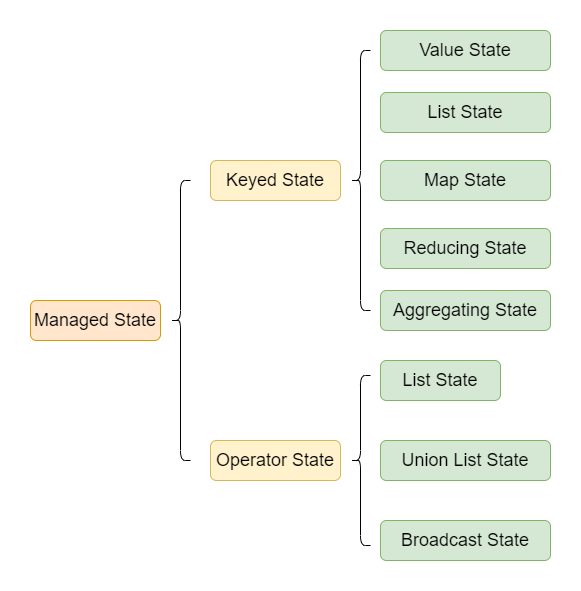

The diagram above was exported from draw.io. Its source (the exported page's mxGraphModel, read from the mxfile embedded in the PNG):
<mxGraphModel dx="1422" dy="822" grid="1" gridSize="10" guides="1" tooltips="1" connect="1" arrows="1" fold="1" page="1" pageScale="1" pageWidth="827" pageHeight="1169" math="0" shadow="0">
  <root>
    <mxCell id="6xdWpy3sTBtViW0UfesW-0" />
    <mxCell id="6xdWpy3sTBtViW0UfesW-1" parent="6xdWpy3sTBtViW0UfesW-0" />
    <mxCell id="lhaFGnGUpK9AfyENmT-K-0" value="&lt;span style=&quot;font-size: 18px&quot;&gt;Managed State&lt;/span&gt;" style="rounded=1;whiteSpace=wrap;html=1;fillColor=#ffe6cc;strokeColor=#d79b00;" parent="6xdWpy3sTBtViW0UfesW-1" vertex="1">
      <mxGeometry x="20" y="450" width="130" height="40" as="geometry" />
    </mxCell>
    <mxCell id="lhaFGnGUpK9AfyENmT-K-1" value="&lt;font style=&quot;font-size: 18px&quot;&gt;Keyed State&lt;/font&gt;" style="rounded=1;whiteSpace=wrap;html=1;fillColor=#fff2cc;strokeColor=#d6b656;" parent="6xdWpy3sTBtViW0UfesW-1" vertex="1">
      <mxGeometry x="200" y="310" width="130" height="40" as="geometry" />
    </mxCell>
    <mxCell id="lhaFGnGUpK9AfyENmT-K-2" value="" style="shape=curlyBracket;whiteSpace=wrap;html=1;rounded=1;" parent="6xdWpy3sTBtViW0UfesW-1" vertex="1">
      <mxGeometry x="160" y="330" width="20" height="280" as="geometry" />
    </mxCell>
    <mxCell id="lhaFGnGUpK9AfyENmT-K-3" value="&lt;font style=&quot;font-size: 18px&quot;&gt;Operator State&lt;/font&gt;" style="rounded=1;whiteSpace=wrap;html=1;fillColor=#fff2cc;strokeColor=#d6b656;" parent="6xdWpy3sTBtViW0UfesW-1" vertex="1">
      <mxGeometry x="200" y="590" width="130" height="40" as="geometry" />
    </mxCell>
    <mxCell id="lhaFGnGUpK9AfyENmT-K-4" value="" style="shape=curlyBracket;whiteSpace=wrap;html=1;rounded=1;" parent="6xdWpy3sTBtViW0UfesW-1" vertex="1">
      <mxGeometry x="340" y="200" width="20" height="260" as="geometry" />
    </mxCell>
    <mxCell id="lhaFGnGUpK9AfyENmT-K-5" value="&lt;font style=&quot;font-size: 18px&quot;&gt;Value State&lt;/font&gt;" style="rounded=1;whiteSpace=wrap;html=1;fillColor=#d5e8d4;strokeColor=#82b366;" parent="6xdWpy3sTBtViW0UfesW-1" vertex="1">
      <mxGeometry x="370" y="180" width="170" height="40" as="geometry" />
    </mxCell>
    <mxCell id="lhaFGnGUpK9AfyENmT-K-6" value="&lt;font style=&quot;font-size: 18px&quot;&gt;List State&lt;/font&gt;" style="rounded=1;whiteSpace=wrap;html=1;fillColor=#d5e8d4;strokeColor=#82b366;" parent="6xdWpy3sTBtViW0UfesW-1" vertex="1">
      <mxGeometry x="370" y="242" width="170" height="40" as="geometry" />
    </mxCell>
    <mxCell id="lhaFGnGUpK9AfyENmT-K-7" value="&lt;font style=&quot;font-size: 18px&quot;&gt;Map State&lt;/font&gt;" style="rounded=1;whiteSpace=wrap;html=1;fillColor=#d5e8d4;strokeColor=#82b366;" parent="6xdWpy3sTBtViW0UfesW-1" vertex="1">
      <mxGeometry x="370" y="310" width="170" height="40" as="geometry" />
    </mxCell>
    <mxCell id="lhaFGnGUpK9AfyENmT-K-8" value="&lt;font style=&quot;font-size: 18px&quot;&gt;Reducing State&lt;/font&gt;" style="rounded=1;whiteSpace=wrap;html=1;fillColor=#d5e8d4;strokeColor=#82b366;" parent="6xdWpy3sTBtViW0UfesW-1" vertex="1">
      <mxGeometry x="370" y="378" width="170" height="40" as="geometry" />
    </mxCell>
    <mxCell id="lhaFGnGUpK9AfyENmT-K-9" value="&lt;font style=&quot;font-size: 18px&quot;&gt;Aggregating State&lt;/font&gt;" style="rounded=1;whiteSpace=wrap;html=1;fillColor=#d5e8d4;strokeColor=#82b366;" parent="6xdWpy3sTBtViW0UfesW-1" vertex="1">
      <mxGeometry x="370" y="440" width="170" height="40" as="geometry" />
    </mxCell>
    <mxCell id="lhaFGnGUpK9AfyENmT-K-10" value="&lt;font style=&quot;font-size: 18px&quot;&gt;List State&lt;/font&gt;" style="rounded=1;whiteSpace=wrap;html=1;fillColor=#d5e8d4;strokeColor=#82b366;" parent="6xdWpy3sTBtViW0UfesW-1" vertex="1">
      <mxGeometry x="370" y="510" width="120" height="40" as="geometry" />
    </mxCell>
    <mxCell id="lhaFGnGUpK9AfyENmT-K-11" value="" style="shape=curlyBracket;whiteSpace=wrap;html=1;rounded=1;" parent="6xdWpy3sTBtViW0UfesW-1" vertex="1">
      <mxGeometry x="340" y="525" width="20" height="170" as="geometry" />
    </mxCell>
    <mxCell id="lhaFGnGUpK9AfyENmT-K-12" value="&lt;font style=&quot;font-size: 18px&quot;&gt;Union List State&lt;/font&gt;" style="rounded=1;whiteSpace=wrap;html=1;fillColor=#d5e8d4;strokeColor=#82b366;" parent="6xdWpy3sTBtViW0UfesW-1" vertex="1">
      <mxGeometry x="370" y="590" width="170" height="40" as="geometry" />
    </mxCell>
    <mxCell id="lhaFGnGUpK9AfyENmT-K-13" value="&lt;font style=&quot;font-size: 18px&quot;&gt;Broadcast State&lt;/font&gt;" style="rounded=1;whiteSpace=wrap;html=1;fillColor=#d5e8d4;strokeColor=#82b366;" parent="6xdWpy3sTBtViW0UfesW-1" vertex="1">
      <mxGeometry x="370" y="670" width="170" height="40" as="geometry" />
    </mxCell>
  </root>
</mxGraphModel>